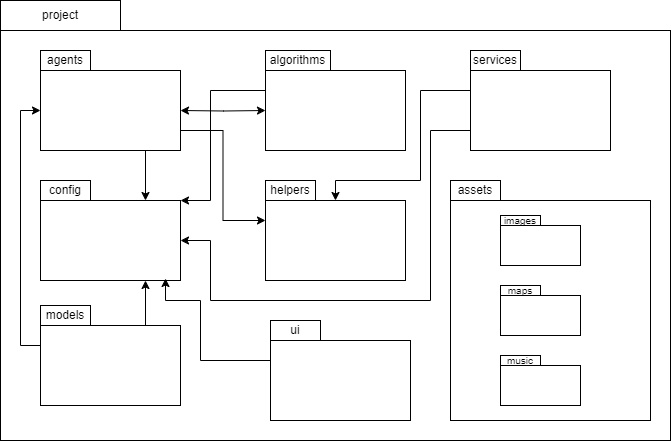

The diagram above was exported from draw.io. Its source (the exported page's mxGraphModel, read from the mxfile embedded in the PNG):
<mxGraphModel dx="1120" dy="426" grid="1" gridSize="10" guides="1" tooltips="1" connect="1" arrows="1" fold="1" page="1" pageScale="1" pageWidth="827" pageHeight="1169" math="0" shadow="0">
  <root>
    <mxCell id="0" />
    <mxCell id="1" parent="0" />
    <mxCell id="ozFFe85gY-jHw-UpE0xk-1" value="" style="rounded=0;whiteSpace=wrap;html=1;" vertex="1" parent="1">
      <mxGeometry x="30" y="130" width="670" height="410" as="geometry" />
    </mxCell>
    <mxCell id="ozFFe85gY-jHw-UpE0xk-2" value="project" style="rounded=0;whiteSpace=wrap;html=1;" vertex="1" parent="1">
      <mxGeometry x="30" y="100" width="120" height="30" as="geometry" />
    </mxCell>
    <mxCell id="ozFFe85gY-jHw-UpE0xk-26" style="edgeStyle=orthogonalEdgeStyle;rounded=0;orthogonalLoop=1;jettySize=auto;html=1;entryX=0;entryY=0.5;entryDx=0;entryDy=0;startArrow=classic;" edge="1" parent="1" target="ozFFe85gY-jHw-UpE0xk-7">
      <mxGeometry relative="1" as="geometry">
        <mxPoint x="210" y="210" as="sourcePoint" />
      </mxGeometry>
    </mxCell>
    <mxCell id="ozFFe85gY-jHw-UpE0xk-27" style="edgeStyle=orthogonalEdgeStyle;rounded=0;orthogonalLoop=1;jettySize=auto;html=1;exitX=0.75;exitY=1;exitDx=0;exitDy=0;entryX=0.75;entryY=0;entryDx=0;entryDy=0;" edge="1" parent="1" source="ozFFe85gY-jHw-UpE0xk-3" target="ozFFe85gY-jHw-UpE0xk-5">
      <mxGeometry relative="1" as="geometry" />
    </mxCell>
    <mxCell id="ozFFe85gY-jHw-UpE0xk-28" style="edgeStyle=orthogonalEdgeStyle;rounded=0;orthogonalLoop=1;jettySize=auto;html=1;exitX=1;exitY=0.75;exitDx=0;exitDy=0;entryX=0;entryY=0.25;entryDx=0;entryDy=0;" edge="1" parent="1" source="ozFFe85gY-jHw-UpE0xk-3" target="ozFFe85gY-jHw-UpE0xk-11">
      <mxGeometry relative="1" as="geometry" />
    </mxCell>
    <mxCell id="ozFFe85gY-jHw-UpE0xk-3" value="" style="rounded=0;whiteSpace=wrap;html=1;" vertex="1" parent="1">
      <mxGeometry x="70" y="170" width="140" height="80" as="geometry" />
    </mxCell>
    <mxCell id="ozFFe85gY-jHw-UpE0xk-4" value="agents" style="rounded=0;whiteSpace=wrap;html=1;" vertex="1" parent="1">
      <mxGeometry x="70" y="150" width="50" height="20" as="geometry" />
    </mxCell>
    <mxCell id="ozFFe85gY-jHw-UpE0xk-5" value="" style="rounded=0;whiteSpace=wrap;html=1;" vertex="1" parent="1">
      <mxGeometry x="70" y="300" width="140" height="80" as="geometry" />
    </mxCell>
    <mxCell id="ozFFe85gY-jHw-UpE0xk-6" value="config" style="rounded=0;whiteSpace=wrap;html=1;" vertex="1" parent="1">
      <mxGeometry x="70" y="280" width="50" height="20" as="geometry" />
    </mxCell>
    <mxCell id="ozFFe85gY-jHw-UpE0xk-29" style="edgeStyle=orthogonalEdgeStyle;rounded=0;orthogonalLoop=1;jettySize=auto;html=1;exitX=0;exitY=0.25;exitDx=0;exitDy=0;entryX=1;entryY=0;entryDx=0;entryDy=0;" edge="1" parent="1" source="ozFFe85gY-jHw-UpE0xk-7" target="ozFFe85gY-jHw-UpE0xk-5">
      <mxGeometry relative="1" as="geometry">
        <Array as="points">
          <mxPoint x="240" y="190" />
          <mxPoint x="240" y="300" />
        </Array>
      </mxGeometry>
    </mxCell>
    <mxCell id="ozFFe85gY-jHw-UpE0xk-7" value="" style="rounded=0;whiteSpace=wrap;html=1;" vertex="1" parent="1">
      <mxGeometry x="295" y="170" width="140" height="80" as="geometry" />
    </mxCell>
    <mxCell id="ozFFe85gY-jHw-UpE0xk-8" value="algorithms" style="rounded=0;whiteSpace=wrap;html=1;" vertex="1" parent="1">
      <mxGeometry x="295" y="150" width="65" height="20" as="geometry" />
    </mxCell>
    <mxCell id="ozFFe85gY-jHw-UpE0xk-32" style="edgeStyle=orthogonalEdgeStyle;rounded=0;orthogonalLoop=1;jettySize=auto;html=1;exitX=0;exitY=0.25;exitDx=0;exitDy=0;entryX=0.5;entryY=0;entryDx=0;entryDy=0;" edge="1" parent="1" source="ozFFe85gY-jHw-UpE0xk-9" target="ozFFe85gY-jHw-UpE0xk-11">
      <mxGeometry relative="1" as="geometry">
        <Array as="points">
          <mxPoint x="450" y="190" />
          <mxPoint x="450" y="280" />
          <mxPoint x="365" y="280" />
        </Array>
      </mxGeometry>
    </mxCell>
    <mxCell id="ozFFe85gY-jHw-UpE0xk-33" style="edgeStyle=orthogonalEdgeStyle;rounded=0;orthogonalLoop=1;jettySize=auto;html=1;exitX=0;exitY=0.75;exitDx=0;exitDy=0;entryX=1;entryY=0.5;entryDx=0;entryDy=0;" edge="1" parent="1" source="ozFFe85gY-jHw-UpE0xk-9" target="ozFFe85gY-jHw-UpE0xk-5">
      <mxGeometry relative="1" as="geometry">
        <Array as="points">
          <mxPoint x="460" y="230" />
          <mxPoint x="460" y="400" />
          <mxPoint x="240" y="400" />
          <mxPoint x="240" y="340" />
        </Array>
      </mxGeometry>
    </mxCell>
    <mxCell id="ozFFe85gY-jHw-UpE0xk-9" value="" style="rounded=0;whiteSpace=wrap;html=1;" vertex="1" parent="1">
      <mxGeometry x="500" y="170" width="140" height="80" as="geometry" />
    </mxCell>
    <mxCell id="ozFFe85gY-jHw-UpE0xk-10" value="services" style="rounded=0;whiteSpace=wrap;html=1;" vertex="1" parent="1">
      <mxGeometry x="500" y="150" width="50" height="20" as="geometry" />
    </mxCell>
    <mxCell id="ozFFe85gY-jHw-UpE0xk-11" value="" style="rounded=0;whiteSpace=wrap;html=1;" vertex="1" parent="1">
      <mxGeometry x="295" y="300" width="140" height="80" as="geometry" />
    </mxCell>
    <mxCell id="ozFFe85gY-jHw-UpE0xk-12" value="helpers" style="rounded=0;whiteSpace=wrap;html=1;" vertex="1" parent="1">
      <mxGeometry x="295" y="280" width="50" height="20" as="geometry" />
    </mxCell>
    <mxCell id="ozFFe85gY-jHw-UpE0xk-13" value="" style="rounded=0;whiteSpace=wrap;html=1;" vertex="1" parent="1">
      <mxGeometry x="300" y="440" width="140" height="80" as="geometry" />
    </mxCell>
    <mxCell id="ozFFe85gY-jHw-UpE0xk-14" value="ui" style="rounded=0;whiteSpace=wrap;html=1;" vertex="1" parent="1">
      <mxGeometry x="300" y="420" width="50" height="20" as="geometry" />
    </mxCell>
    <mxCell id="ozFFe85gY-jHw-UpE0xk-15" value="" style="rounded=0;whiteSpace=wrap;html=1;" vertex="1" parent="1">
      <mxGeometry x="480" y="300" width="200" height="220" as="geometry" />
    </mxCell>
    <mxCell id="ozFFe85gY-jHw-UpE0xk-16" value="assets" style="rounded=0;whiteSpace=wrap;html=1;" vertex="1" parent="1">
      <mxGeometry x="480" y="280" width="50" height="20" as="geometry" />
    </mxCell>
    <mxCell id="ozFFe85gY-jHw-UpE0xk-30" style="edgeStyle=orthogonalEdgeStyle;rounded=0;orthogonalLoop=1;jettySize=auto;html=1;exitX=0;exitY=0.25;exitDx=0;exitDy=0;entryX=0;entryY=0.5;entryDx=0;entryDy=0;" edge="1" parent="1" source="ozFFe85gY-jHw-UpE0xk-17" target="ozFFe85gY-jHw-UpE0xk-3">
      <mxGeometry relative="1" as="geometry" />
    </mxCell>
    <mxCell id="ozFFe85gY-jHw-UpE0xk-31" style="edgeStyle=orthogonalEdgeStyle;rounded=0;orthogonalLoop=1;jettySize=auto;html=1;exitX=0.75;exitY=0;exitDx=0;exitDy=0;entryX=0.75;entryY=1;entryDx=0;entryDy=0;" edge="1" parent="1" source="ozFFe85gY-jHw-UpE0xk-17" target="ozFFe85gY-jHw-UpE0xk-5">
      <mxGeometry relative="1" as="geometry" />
    </mxCell>
    <mxCell id="ozFFe85gY-jHw-UpE0xk-17" value="" style="rounded=0;whiteSpace=wrap;html=1;" vertex="1" parent="1">
      <mxGeometry x="70" y="425" width="140" height="80" as="geometry" />
    </mxCell>
    <mxCell id="ozFFe85gY-jHw-UpE0xk-18" value="models" style="rounded=0;whiteSpace=wrap;html=1;" vertex="1" parent="1">
      <mxGeometry x="70" y="405" width="50" height="20" as="geometry" />
    </mxCell>
    <mxCell id="ozFFe85gY-jHw-UpE0xk-19" value="" style="rounded=0;whiteSpace=wrap;html=1;" vertex="1" parent="1">
      <mxGeometry x="530" y="325" width="80" height="40" as="geometry" />
    </mxCell>
    <mxCell id="ozFFe85gY-jHw-UpE0xk-20" value="&lt;font style=&quot;font-size: 10px;&quot;&gt;images&lt;/font&gt;" style="rounded=0;whiteSpace=wrap;html=1;" vertex="1" parent="1">
      <mxGeometry x="530" y="315" width="40" height="10" as="geometry" />
    </mxCell>
    <mxCell id="ozFFe85gY-jHw-UpE0xk-21" value="" style="rounded=0;whiteSpace=wrap;html=1;" vertex="1" parent="1">
      <mxGeometry x="530" y="395" width="80" height="40" as="geometry" />
    </mxCell>
    <mxCell id="ozFFe85gY-jHw-UpE0xk-22" value="&lt;font style=&quot;font-size: 10px;&quot;&gt;maps&lt;/font&gt;" style="rounded=0;whiteSpace=wrap;html=1;" vertex="1" parent="1">
      <mxGeometry x="530" y="385" width="40" height="10" as="geometry" />
    </mxCell>
    <mxCell id="ozFFe85gY-jHw-UpE0xk-23" value="" style="rounded=0;whiteSpace=wrap;html=1;" vertex="1" parent="1">
      <mxGeometry x="530" y="465" width="80" height="40" as="geometry" />
    </mxCell>
    <mxCell id="ozFFe85gY-jHw-UpE0xk-24" value="&lt;font style=&quot;font-size: 10px;&quot;&gt;music&lt;/font&gt;" style="rounded=0;whiteSpace=wrap;html=1;" vertex="1" parent="1">
      <mxGeometry x="530" y="455" width="40" height="10" as="geometry" />
    </mxCell>
    <mxCell id="ozFFe85gY-jHw-UpE0xk-34" style="edgeStyle=orthogonalEdgeStyle;rounded=0;orthogonalLoop=1;jettySize=auto;html=1;exitX=0;exitY=0.25;exitDx=0;exitDy=0;entryX=0.893;entryY=0.975;entryDx=0;entryDy=0;entryPerimeter=0;" edge="1" parent="1" source="ozFFe85gY-jHw-UpE0xk-13" target="ozFFe85gY-jHw-UpE0xk-5">
      <mxGeometry relative="1" as="geometry">
        <Array as="points">
          <mxPoint x="230" y="460" />
          <mxPoint x="230" y="400" />
          <mxPoint x="195" y="400" />
        </Array>
      </mxGeometry>
    </mxCell>
  </root>
</mxGraphModel>